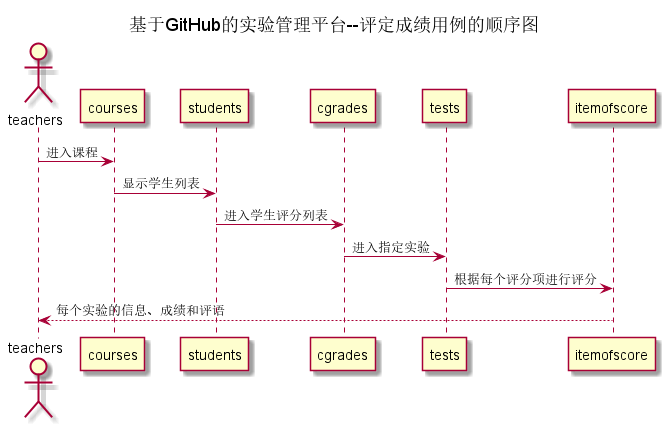

The diagram above was rendered by PlantUML. Its source (embedded in the PNG):
@startuml
title 基于GitHub的实验管理平台--评定成绩用例的顺序图
actor teachers

teachers -> courses:进入课程
courses -> students:显示学生列表
students -> cgrades:进入学生评分列表
cgrades -> tests:进入指定实验
tests -> itemofscore:根据每个评分项进行评分
itemofscore --> teachers:每个实验的信息、成绩和评语

@enduml